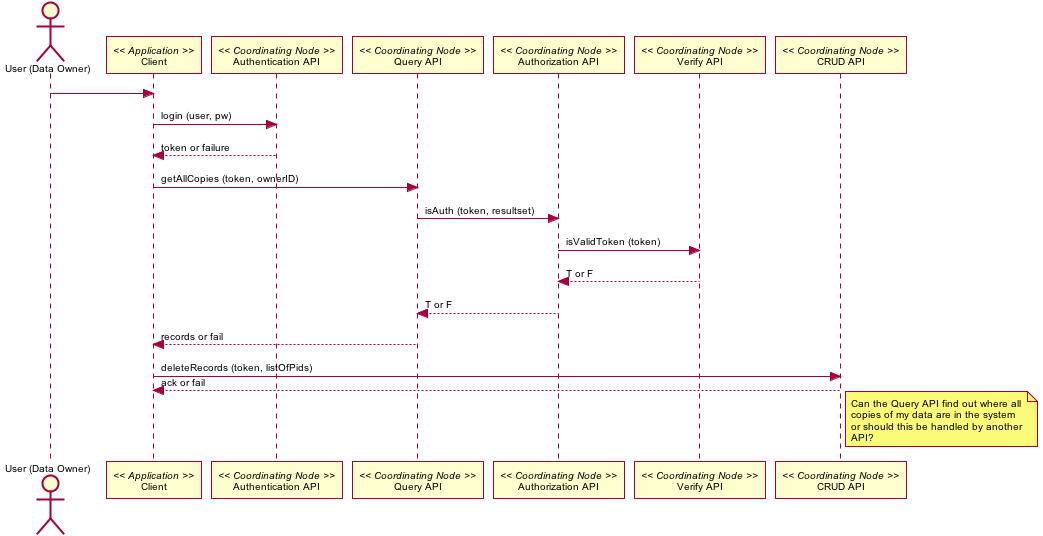

The diagram above was rendered by PlantUML. Its source (embedded in the PNG):
@startuml images/23_seq.png
skinparam activityFontColor black
skinparam activityFontSize 10
skinparam activityFontName arial
skinparam activityArrowFontColor black
skinparam activityArrowFontSize 10
skinparam activityArrowFontName arial
skinparam classArrowFontColor black
skinparam classArrowFontSize 10
skinparam classArrowFontName arial
skinparam classAttributeFontColor black
skinparam classAttributeFontSize 10
skinparam classAttributeFontName arial
skinparam classFontColor black
skinparam classFontSize 10
skinparam classFontName arial
skinparam componentFontColor black
skinparam componentFontSize 10
skinparam componentFontName arial
skinparam componentArrowFontColor black
skinparam componentArrowFontSize 10
skinparam componentArrowFontName arial
skinparam noteFontColor black
skinparam noteFontSize 10
skinparam noteFontName arial
skinparam packageFontColor black
skinparam packageFontSize 10
skinparam packageFontName arial
skinparam sequenceActorFontColor black
skinparam sequenceActorFontSize 10
skinparam sequenceActorFontName arial
skinparam sequenceArrowFontColor black
skinparam sequenceArrowFontSize 10
skinparam sequenceArrowFontName arial
skinparam sequenceGroupingFontColor black
skinparam sequenceGroupingFontSize 10
skinparam sequenceGroupingFontName arial
skinparam sequenceGroupingHeaderFontColor black
skinparam sequenceGroupingHeaderFontSize 10
skinparam sequenceGroupingHeaderFontName arial
skinparam sequenceParticipantFontColor black
skinparam sequenceParticipantFontSize 10
skinparam sequenceParticipantFontName arial
skinparam sequenceTitleFontColor black
skinparam sequenceTitleFontSize 10
skinparam sequenceTitleFontName arial
skinparam titleFontColor black
skinparam titleFontSize 10
skinparam titleFontName arial
skinparam usecaseFontColor black
skinparam usecaseFontSize 7
skinparam usecaseFontName arial
skinparam usecaseActorFontColor black
skinparam usecaseActorFontSize 7
skinparam usecaseActorFontName arial
skinparam usecaseArrowFontColor black
skinparam usecaseArrowFontSize 7
skinparam usecaseArrowFontName arial
actor "User (Data Owner)" as user
participant "Client" as app_client << Application >>
user -> app_client
participant "Authentication API" as c_authenticate << Coordinating Node >>
app_client -> c_authenticate: login (user, pw)
app_client <-- c_authenticate: token or failure
participant "Query API" as c_query << Coordinating Node >>
app_client -> c_query: getAllCopies (token, ownerID)
participant "Authorization API" as c_authorize << Coordinating Node >>
c_query -> c_authorize: isAuth (token, resultset)
participant "Verify API" as c_ver << Coordinating Node >>
c_authorize -> c_ver: isValidToken (token)
c_authorize <-- c_ver: T or F
c_query <-- c_authorize: T or F
app_client <-- c_query: records or fail
participant "CRUD API" as c_crud << Coordinating Node >>
app_client -> c_crud: deleteRecords (token, listOfPids)
app_client <-- c_crud: ack or fail
note right
Can the Query API find out where all
copies of my data are in the system
or should this be handled by another
API?
end note
@enduml